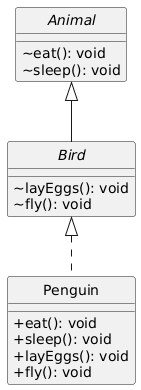

The diagram above was rendered by PlantUML. Its source (embedded in the PNG):
@startuml
skinparam classAttributeIconSize 0
hide circle

interface Animal {
  ~eat(): void
  ~sleep(): void
}

interface Bird {
  ~layEggs(): void
  ~fly(): void
}


class Penguin {
  +eat(): void
  +sleep(): void
  +layEggs(): void
  +fly(): void
}

Bird <|.. Penguin 
Animal <|-- Bird
@enduml